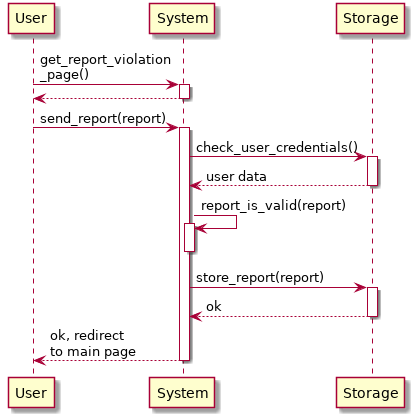

The diagram above was rendered by PlantUML. Its source (embedded in the PNG):
@startuml creation_of_new_report
    participant User as U
    participant System as S
    participant Storage as ST

    autoactivate on

    U -> S: get_report_violation\n_page()
    return
    U -> S: send_report(report)
    S -> ST: check_user_credentials()
    return user data
    S -> S: report_is_valid(report)
    deactivate S
    S -> ST: store_report(report)
    return ok
    return ok, redirect\nto main page
@enduml